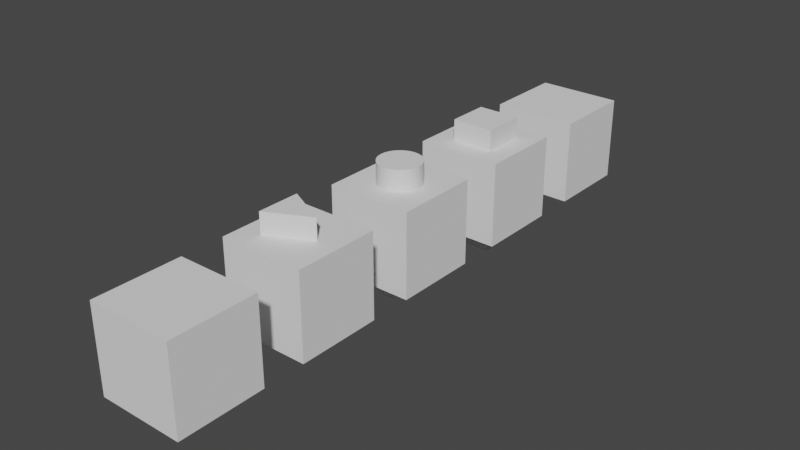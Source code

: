 # Source: untitled_1_.blend  (saved by Blender 2.90.8; exported with 4.5.12 LTS)
import bpy
from mathutils import Matrix  # noqa: F401  (used for matrix-valued properties, if any)

bpy.ops.wm.read_factory_settings(use_empty=True)
scene = bpy.context.scene
scene.name = 'Scene'

# ---- collections
col_collection = bpy.data.collections.new('Collection'); scene.collection.children.link(col_collection)

# ---- world
world_world = bpy.data.worlds.new('World'); scene.world = world_world
world_world.use_nodes = True; world_world.node_tree.nodes.clear()
_N = world_world.node_tree.nodes; _L = world_world.node_tree.links
n0 = _N.new('ShaderNodeOutputWorld'); n0.name = 'World Output'; n0.location = (300, 300)
n1 = _N.new('ShaderNodeBackground'); n1.name = 'Background'; n1.location = (10, 300)
n1.inputs[0].default_value = (0.05088, 0.05088, 0.05088, 1.0)
_L.new(n1.outputs[0], n0.inputs[0])
n0.is_active_output = True
world_world.color = (0.05088, 0.05088, 0.05088)
world_world.use_sun_shadow = False
world_world.sun_shadow_jitter_overblur = 0.0

# ---- meshes
me_cube_001 = bpy.data.meshes.new('Cube.001')
me_cube_001.from_pydata([(-1.0, -1.0, -1.0), (-1.0, -1.0, 1.0), (-1.0, 1.0, -1.0), (-1.0, 1.0, 1.0), (1.0, -1.0, -1.0), (1.0, -1.0, 1.0), (1.0, 1.0, -1.0), (1.0, 1.0, 1.0)], [], [(0, 1, 3, 2), (2, 3, 7, 6), (6, 7, 5, 4), (4, 5, 1, 0), (2, 6, 4, 0), (7, 3, 1, 5)])
_uv = me_cube_001.uv_layers.new(name='UVMap')
_uv.uv.foreach_set('vector', [0.375, 0.0, 0.625, 0.0, 0.625, 0.25, 0.375, 0.25, 0.375, 0.25, 0.625, 0.25, 0.625, 0.5, 0.375, 0.5, 0.375, 0.5, 0.625, 0.5, 0.625, 0.75, 0.375, 0.75, 0.375, 0.75, 0.625, 0.75, 0.625, 1.0, 0.375, 1.0, 0.125, 0.5, 0.375, 0.5, 0.375, 0.75, 0.125, 0.75, 0.625, 0.5, 0.875, 0.5, 0.875, 0.75, 0.625, 0.75])
me_cube_001.use_remesh_fix_poles = True
me_cube_001.use_remesh_preserve_attributes = False
me_cube_001.use_mirror_vertex_groups = False
me_cube_001.update()
me_cube_002 = bpy.data.meshes.new('Cube.002')
me_cube_002.from_pydata([(-1.0, -1.0, -1.0), (-1.0, -1.0, 1.0), (-1.0, 1.0, -1.0), (-1.0, 1.0, 1.0), (1.0, -1.0, -1.0), (1.0, -1.0, 1.0), (1.0, 1.0, -1.0), (1.0, 1.0, 1.0)], [], [(0, 1, 3, 2), (2, 3, 7, 6), (6, 7, 5, 4), (4, 5, 1, 0), (2, 6, 4, 0), (7, 3, 1, 5)])
_uv = me_cube_002.uv_layers.new(name='UVMap')
_uv.uv.foreach_set('vector', [0.375, 0.0, 0.625, 0.0, 0.625, 0.25, 0.375, 0.25, 0.375, 0.25, 0.625, 0.25, 0.625, 0.5, 0.375, 0.5, 0.375, 0.5, 0.625, 0.5, 0.625, 0.75, 0.375, 0.75, 0.375, 0.75, 0.625, 0.75, 0.625, 1.0, 0.375, 1.0, 0.125, 0.5, 0.375, 0.5, 0.375, 0.75, 0.125, 0.75, 0.625, 0.5, 0.875, 0.5, 0.875, 0.75, 0.625, 0.75])
me_cube_002.use_remesh_fix_poles = True
me_cube_002.use_remesh_preserve_attributes = False
me_cube_002.use_mirror_vertex_groups = False
me_cube_002.update()
me_cube_003 = bpy.data.meshes.new('Cube.003')
me_cube_003.from_pydata([(-1.0, -1.0, -1.0), (-1.0, -1.0, 1.0), (-1.0, 1.0, -1.0), (-1.0, 1.0, 1.0), (1.0, -1.0, -1.0), (1.0, -1.0, 1.0), (1.0, 1.0, -1.0), (1.0, 1.0, 1.0)], [], [(0, 1, 3, 2), (2, 3, 7, 6), (6, 7, 5, 4), (4, 5, 1, 0), (2, 6, 4, 0), (7, 3, 1, 5)])
_uv = me_cube_003.uv_layers.new(name='UVMap')
_uv.uv.foreach_set('vector', [0.375, 0.0, 0.625, 0.0, 0.625, 0.25, 0.375, 0.25, 0.375, 0.25, 0.625, 0.25, 0.625, 0.5, 0.375, 0.5, 0.375, 0.5, 0.625, 0.5, 0.625, 0.75, 0.375, 0.75, 0.375, 0.75, 0.625, 0.75, 0.625, 1.0, 0.375, 1.0, 0.125, 0.5, 0.375, 0.5, 0.375, 0.75, 0.125, 0.75, 0.625, 0.5, 0.875, 0.5, 0.875, 0.75, 0.625, 0.75])
me_cube_003.use_remesh_fix_poles = True
me_cube_003.use_remesh_preserve_attributes = False
me_cube_003.use_mirror_vertex_groups = False
me_cube_003.update()
me_cube_004 = bpy.data.meshes.new('Cube.004')
me_cube_004.from_pydata([(-1.0, -1.0, -1.0), (-1.0, -1.0, 1.0), (-1.0, 1.0, -1.0), (-1.0, 1.0, 1.0), (1.0, -1.0, -1.0), (1.0, -1.0, 1.0), (1.0, 1.0, -1.0), (1.0, 1.0, 1.0)], [], [(0, 1, 3, 2), (2, 3, 7, 6), (6, 7, 5, 4), (4, 5, 1, 0), (2, 6, 4, 0), (7, 3, 1, 5)])
_uv = me_cube_004.uv_layers.new(name='UVMap')
_uv.uv.foreach_set('vector', [0.375, 0.0, 0.625, 0.0, 0.625, 0.25, 0.375, 0.25, 0.375, 0.25, 0.625, 0.25, 0.625, 0.5, 0.375, 0.5, 0.375, 0.5, 0.625, 0.5, 0.625, 0.75, 0.375, 0.75, 0.375, 0.75, 0.625, 0.75, 0.625, 1.0, 0.375, 1.0, 0.125, 0.5, 0.375, 0.5, 0.375, 0.75, 0.125, 0.75, 0.625, 0.5, 0.875, 0.5, 0.875, 0.75, 0.625, 0.75])
me_cube_004.use_remesh_fix_poles = True
me_cube_004.use_remesh_preserve_attributes = False
me_cube_004.use_mirror_vertex_groups = False
me_cube_004.update()
me_cube_005 = bpy.data.meshes.new('Cube.005')
me_cube_005.from_pydata([(-1.0, -1.0, -1.0), (-1.0, -1.0, 1.0), (-1.0, 1.0, -1.0), (-1.0, 1.0, 1.0), (1.0, -1.0, -1.0), (1.0, -1.0, 1.0), (1.0, 1.0, -1.0), (1.0, 1.0, 1.0)], [], [(0, 1, 3, 2), (2, 3, 7, 6), (6, 7, 5, 4), (4, 5, 1, 0), (2, 6, 4, 0), (7, 3, 1, 5)])
_uv = me_cube_005.uv_layers.new(name='UVMap')
_uv.uv.foreach_set('vector', [0.375, 0.0, 0.625, 0.0, 0.625, 0.25, 0.375, 0.25, 0.375, 0.25, 0.625, 0.25, 0.625, 0.5, 0.375, 0.5, 0.375, 0.5, 0.625, 0.5, 0.625, 0.75, 0.375, 0.75, 0.375, 0.75, 0.625, 0.75, 0.625, 1.0, 0.375, 1.0, 0.125, 0.5, 0.375, 0.5, 0.375, 0.75, 0.125, 0.75, 0.625, 0.5, 0.875, 0.5, 0.875, 0.75, 0.625, 0.75])
me_cube_005.use_remesh_fix_poles = True
me_cube_005.use_remesh_preserve_attributes = False
me_cube_005.use_mirror_vertex_groups = False
me_cube_005.update()
me_cube_006 = bpy.data.meshes.new('Cube.006')
me_cube_006.from_pydata([(-1.0, -1.0, -1.0), (-1.0, -1.0, 1.0), (-1.0, 1.0, -1.0), (-1.0, 1.0, 1.0), (1.0, -1.0, -1.0), (1.0, -1.0, 1.0), (1.0, 1.0, -1.0), (1.0, 1.0, 1.0)], [], [(0, 1, 3, 2), (2, 3, 7, 6), (6, 7, 5, 4), (4, 5, 1, 0), (2, 6, 4, 0), (7, 3, 1, 5)])
_uv = me_cube_006.uv_layers.new(name='UVMap')
_uv.uv.foreach_set('vector', [0.375, 0.0, 0.625, 0.0, 0.625, 0.25, 0.375, 0.25, 0.375, 0.25, 0.625, 0.25, 0.625, 0.5, 0.375, 0.5, 0.375, 0.5, 0.625, 0.5, 0.625, 0.75, 0.375, 0.75, 0.375, 0.75, 0.625, 0.75, 0.625, 1.0, 0.375, 1.0, 0.125, 0.5, 0.375, 0.5, 0.375, 0.75, 0.125, 0.75, 0.625, 0.5, 0.875, 0.5, 0.875, 0.75, 0.625, 0.75])
me_cube_006.use_remesh_fix_poles = True
me_cube_006.use_remesh_preserve_attributes = False
me_cube_006.use_mirror_vertex_groups = False
me_cube_006.update()
me_cylinder_001 = bpy.data.meshes.new('Cylinder.001')
me_cylinder_001.from_pydata([(0.0, 1.0, -1.0), (0.0, 1.0, 1.0), (0.1951, 0.9808, -1.0), (0.1951, 0.9808, 1.0), (0.3827, 0.9239, -1.0), (0.3827, 0.9239, 1.0), (0.5556, 0.8315, -1.0), (0.5556, 0.8315, 1.0), (0.7071, 0.7071, -1.0), (0.7071, 0.7071, 1.0), (0.8315, 0.5556, -1.0), (0.8315, 0.5556, 1.0), (0.9239, 0.3827, -1.0), (0.9239, 0.3827, 1.0), (0.9808, 0.1951, -1.0), (0.9808, 0.1951, 1.0), (1.0, 7.55e-08, -1.0), (1.0, 7.55e-08, 1.0), (0.9808, -0.1951, -1.0), (0.9808, -0.1951, 1.0), (0.9239, -0.3827, -1.0), (0.9239, -0.3827, 1.0), (0.8315, -0.5556, -1.0), (0.8315, -0.5556, 1.0), (0.7071, -0.7071, -1.0), (0.7071, -0.7071, 1.0), (0.5556, -0.8315, -1.0), (0.5556, -0.8315, 1.0), (0.3827, -0.9239, -1.0), (0.3827, -0.9239, 1.0), (0.1951, -0.9808, -1.0), (0.1951, -0.9808, 1.0), (-3.258e-07, -1.0, -1.0), (-3.258e-07, -1.0, 1.0), (-0.1951, -0.9808, -1.0), (-0.1951, -0.9808, 1.0), (-0.3827, -0.9239, -1.0), (-0.3827, -0.9239, 1.0), (-0.5556, -0.8315, -1.0), (-0.5556, -0.8315, 1.0), (-0.7071, -0.7071, -1.0), (-0.7071, -0.7071, 1.0), (-0.8315, -0.5556, -1.0), (-0.8315, -0.5556, 1.0), (-0.9239, -0.3827, -1.0), (-0.9239, -0.3827, 1.0), (-0.9808, -0.1951, -1.0), (-0.9808, -0.1951, 1.0), (-1.0, 9.656e-07, -1.0), (-1.0, 9.656e-07, 1.0), (-0.9808, 0.1951, -1.0), (-0.9808, 0.1951, 1.0), (-0.9239, 0.3827, -1.0), (-0.9239, 0.3827, 1.0), (-0.8315, 0.5556, -1.0), (-0.8315, 0.5556, 1.0), (-0.7071, 0.7071, -1.0), (-0.7071, 0.7071, 1.0), (-0.5556, 0.8315, -1.0), (-0.5556, 0.8315, 1.0), (-0.3827, 0.9239, -1.0), (-0.3827, 0.9239, 1.0), (-0.1951, 0.9808, -1.0), (-0.1951, 0.9808, 1.0)], [], [(0, 1, 3, 2), (2, 3, 5, 4), (4, 5, 7, 6), (6, 7, 9, 8), (8, 9, 11, 10), (10, 11, 13, 12), (12, 13, 15, 14), (14, 15, 17, 16), (16, 17, 19, 18), (18, 19, 21, 20), (20, 21, 23, 22), (22, 23, 25, 24), (24, 25, 27, 26), (26, 27, 29, 28), (28, 29, 31, 30), (30, 31, 33, 32), (32, 33, 35, 34), (34, 35, 37, 36), (36, 37, 39, 38), (38, 39, 41, 40), (40, 41, 43, 42), (42, 43, 45, 44), (44, 45, 47, 46), (46, 47, 49, 48), (48, 49, 51, 50), (50, 51, 53, 52), (52, 53, 55, 54), (54, 55, 57, 56), (56, 57, 59, 58), (58, 59, 61, 60), (3, 1, 63, 61, 59, 57, 55, 53, 51, 49, 47, 45, 43, 41, 39, 37, 35, 33, 31, 29, 27, 25, 23, 21, 19, 17, 15, 13, 11, 9, 7, 5), (60, 61, 63, 62), (62, 63, 1, 0), (0, 2, 4, 6, 8, 10, 12, 14, 16, 18, 20, 22, 24, 26, 28, 30, 32, 34, 36, 38, 40, 42, 44, 46, 48, 50, 52, 54, 56, 58, 60, 62)])
_uv = me_cylinder_001.uv_layers.new(name='UVMap')
_uv.uv.foreach_set('vector', [1.0, 0.5, 1.0, 1.0, 0.9688, 1.0, 0.9688, 0.5, 0.9688, 0.5, 0.9688, 1.0, 0.9375, 1.0, 0.9375, 0.5, 0.9375, 0.5, 0.9375, 1.0, 0.9062, 1.0, 0.9062, 0.5, 0.9062, 0.5, 0.9062, 1.0, 0.875, 1.0, 0.875, 0.5, 0.875, 0.5, 0.875, 1.0, 0.8438, 1.0, 0.8438, 0.5, 0.8438, 0.5, 0.8438, 1.0, 0.8125, 1.0, 0.8125, 0.5, 0.8125, 0.5, 0.8125, 1.0, 0.7812, 1.0, 0.7812, 0.5, 0.7812, 0.5, 0.7812, 1.0, 0.75, 1.0, 0.75, 0.5, 0.75, 0.5, 0.75, 1.0, 0.7188, 1.0, 0.7188, 0.5, 0.7188, 0.5, 0.7188, 1.0, 0.6875, 1.0, 0.6875, 0.5, 0.6875, 0.5, 0.6875, 1.0, 0.6562, 1.0, 0.6562, 0.5, 0.6562, 0.5, 0.6562, 1.0, 0.625, 1.0, 0.625, 0.5, 0.625, 0.5, 0.625, 1.0, 0.5938, 1.0, 0.5938, 0.5, 0.5938, 0.5, 0.5938, 1.0, 0.5625, 1.0, 0.5625, 0.5, 0.5625, 0.5, 0.5625, 1.0, 0.5312, 1.0, 0.5312, 0.5, 0.5312, 0.5, 0.5312, 1.0, 0.5, 1.0, 0.5, 0.5, 0.5, 0.5, 0.5, 1.0, 0.4688, 1.0, 0.4688, 0.5, 0.4688, 0.5, 0.4688, 1.0, 0.4375, 1.0, 0.4375, 0.5, 0.4375, 0.5, 0.4375, 1.0, 0.4062, 1.0, 0.4062, 0.5, 0.4062, 0.5, 0.4062, 1.0, 0.375, 1.0, 0.375, 0.5, 0.375, 0.5, 0.375, 1.0, 0.3438, 1.0, 0.3438, 0.5, 0.3438, 0.5, 0.3438, 1.0, 0.3125, 1.0, 0.3125, 0.5, 0.3125, 0.5, 0.3125, 1.0, 0.2812, 1.0, 0.2812, 0.5, 0.2812, 0.5, 0.2812, 1.0, 0.25, 1.0, 0.25, 0.5, 0.25, 0.5, 0.25, 1.0, 0.2188, 1.0, 0.2188, 0.5, 0.2188, 0.5, 0.2188, 1.0, 0.1875, 1.0, 0.1875, 0.5, 0.1875, 0.5, 0.1875, 1.0, 0.1562, 1.0, 0.1562, 0.5, 0.1562, 0.5, 0.1562, 1.0, 0.125, 1.0, 0.125, 0.5, 0.125, 0.5, 0.125, 1.0, 0.09375, 1.0, 0.09375, 0.5, 0.09375, 0.5, 0.09375, 1.0, 0.0625, 1.0, 0.0625, 0.5, 0.2968, 0.4854, 0.25, 0.49, 0.2032, 0.4854, 0.1582, 0.4717, 0.1167, 0.4496, 0.08029, 0.4197, 0.05045, 0.3833, 0.02827, 0.3418, 0.01461, 0.2968, 0.01, 0.25, 0.01461, 0.2032, 0.02827, 0.1582, 0.05045, 0.1167, 0.08029, 0.08029, 0.1167, 0.05045, 0.1582, 0.02827, 0.2032, 0.01461, 0.25, 0.01, 0.2968, 0.01461, 0.3418, 0.02827, 0.3833, 0.05045, 0.4197, 0.08029, 0.4496, 0.1167, 0.4717, 0.1582, 0.4854, 0.2032, 0.49, 0.25, 0.4854, 0.2968, 0.4717, 0.3418, 0.4496, 0.3833, 0.4197, 0.4197, 0.3833, 0.4496, 0.3418, 0.4717, 0.0625, 0.5, 0.0625, 1.0, 0.03125, 1.0, 0.03125, 0.5, 0.03125, 0.5, 0.03125, 1.0, 0.0, 1.0, 0.0, 0.5, 0.75, 0.49, 0.7968, 0.4854, 0.8418, 0.4717, 0.8833, 0.4496, 0.9197, 0.4197, 0.9496, 0.3833, 0.9717, 0.3418, 0.9854, 0.2968, 0.99, 0.25, 0.9854, 0.2032, 0.9717, 0.1582, 0.9496, 0.1167, 0.9197, 0.08029, 0.8833, 0.05045, 0.8418, 0.02827, 0.7968, 0.01461, 0.75, 0.01, 0.7032, 0.01461, 0.6582, 0.02827, 0.6167, 0.05045, 0.5803, 0.08029, 0.5504, 0.1167, 0.5283, 0.1582, 0.5146, 0.2032, 0.51, 0.25, 0.5146, 0.2968, 0.5283, 0.3418, 0.5504, 0.3833, 0.5803, 0.4197, 0.6167, 0.4496, 0.6582, 0.4717, 0.7032, 0.4854])
me_cylinder_001.use_remesh_fix_poles = True
me_cylinder_001.use_remesh_preserve_attributes = False
me_cylinder_001.use_mirror_vertex_groups = False
me_cylinder_001.update()
me_cube_007 = bpy.data.meshes.new('Cube.007')
me_cube_007.from_pydata([(-1.0, -1.0, -1.0), (-1.0, -1.0, 1.0), (-1.0, 1.0, -1.0), (-1.0, 1.0, 1.0), (1.0, 0.0, -1.0), (1.0, 0.0, 1.0), (1.0, 0.0, -1.0), (1.0, 0.0, 1.0)], [], [(0, 1, 3, 2), (2, 3, 7, 6), (6, 7, 5, 4), (4, 5, 1, 0), (2, 6, 4, 0), (7, 3, 1, 5)])
_uv = me_cube_007.uv_layers.new(name='UVMap')
_uv.uv.foreach_set('vector', [0.375, 0.0, 0.625, 0.0, 0.625, 0.25, 0.375, 0.25, 0.375, 0.25, 0.625, 0.25, 0.625, 0.5, 0.375, 0.5, 0.375, 0.5, 0.625, 0.5, 0.625, 0.75, 0.375, 0.75, 0.375, 0.75, 0.625, 0.75, 0.625, 1.0, 0.375, 1.0, 0.125, 0.5, 0.375, 0.5, 0.375, 0.75, 0.125, 0.75, 0.625, 0.5, 0.875, 0.5, 0.875, 0.75, 0.625, 0.75])
me_cube_007.use_remesh_fix_poles = True
me_cube_007.use_remesh_preserve_attributes = False
me_cube_007.use_mirror_vertex_groups = False
me_cube_007.update()

# ---- objects
ob_cube_001 = bpy.data.objects.new('Cube.001', me_cube_001)
ob_cube_002 = bpy.data.objects.new('Cube.002', me_cube_002)
ob_cube_003 = bpy.data.objects.new('Cube.003', me_cube_003)
ob_cube_004 = bpy.data.objects.new('Cube.004', me_cube_004)
ob_kooblit = bpy.data.objects.new('kooblit', me_cube_005)
ob_cube_006 = bpy.data.objects.new('Cube.006', me_cube_006)
ob_cylinder = bpy.data.objects.new('Cylinder', me_cylinder_001)
ob_tri_priz = bpy.data.objects.new('Tri priz', me_cube_007)

# ---- transforms, parenting, visibility, modifiers, constraints
ob_cube_001.location = (0.0, 3.0, 0.0)
ob_cube_001.lineart.crease_threshold = 0.0
_m = ob_cube_001.modifiers.new('Boolean', 'BOOLEAN')
_m.object = ob_kooblit
_m.solver = 'FAST'
ob_cube_002.location = (0.0, -3.0, 0.0)
ob_cube_002.lineart.crease_threshold = 0.0
_m = ob_cube_002.modifiers.new('Boolean', 'BOOLEAN')
_m.object = ob_tri_priz
_m.solver = 'FAST'
ob_cube_003.location = (0.0, 6.0, 0.0)
ob_cube_003.lineart.crease_threshold = 0.0
ob_cube_004.location = (0.0, -6.0, 0.0)
ob_cube_004.lineart.crease_threshold = 0.0
ob_kooblit.location = (0.0, 3.0, 0.0)
ob_kooblit.scale = (0.5, 0.5, 1.5)
ob_kooblit.lineart.crease_threshold = 0.0
ob_cube_006.location = (0.0, 0.0, 0.0)
ob_cube_006.lineart.crease_threshold = 0.0
_m = ob_cube_006.modifiers.new('Boolean', 'BOOLEAN')
_m.object = ob_cylinder
_m.solver = 'FAST'
ob_cylinder.location = (0.0, 0.0, 0.0)
ob_cylinder.scale = (0.5, 0.5, 1.5)
ob_cylinder.lineart.crease_threshold = 0.0
ob_tri_priz.location = (0.0, -3.0, 0.0)
ob_tri_priz.scale = (0.5, 0.5, 1.5)
ob_tri_priz.lineart.crease_threshold = 0.0

# ---- collection membership
col_collection.objects.link(ob_cube_001)
col_collection.objects.link(ob_cube_002)
col_collection.objects.link(ob_cube_003)
col_collection.objects.link(ob_cube_004)
col_collection.objects.link(ob_kooblit)
col_collection.objects.link(ob_cube_006)
col_collection.objects.link(ob_cylinder)
col_collection.objects.link(ob_tri_priz)

# ---- scene / render settings (as saved in the file)
scene.frame_start = 1; scene.frame_end = 250; scene.frame_set(0)
scene.render.engine = 'BLENDER_EEVEE_NEXT'
scene.cycles.use_denoising = False
scene.cycles.samples = 128
scene.cycles.sampling_pattern = 'TABULATED_SOBOL'
scene.cycles.use_adaptive_sampling = False
scene.cycles.use_light_tree = False
scene.view_settings.view_transform = 'Filmic'
bpy.context.view_layer.update()

# ---- added for rendering (the .blend has no active camera and no usable light): camera, sun
cam_auto = bpy.data.cameras.new('AutoCamera')
cam_auto.lens = 50.0
cam_auto.sensor_width = 36.0
cam_auto.clip_end = 1000.0
ob_auto_camera = bpy.data.objects.new('AutoCamera', cam_auto)
scene.collection.objects.link(ob_auto_camera)
ob_auto_camera.location = (13.3758, -16.051, 10.7007)
ob_auto_camera.rotation_euler = (1.09748, -7.21219e-08, 0.694738)
scene.camera = ob_auto_camera
light_auto_sun = bpy.data.lights.new('AutoSun', 'SUN')
light_auto_sun.energy = 3.0
light_auto_sun.angle = 0.0523599
ob_auto_sun = bpy.data.objects.new('AutoSun', light_auto_sun)
scene.collection.objects.link(ob_auto_sun)
ob_auto_sun.rotation_euler = (0.872665, 0.174533, 0.523599)
bpy.context.view_layer.update()
